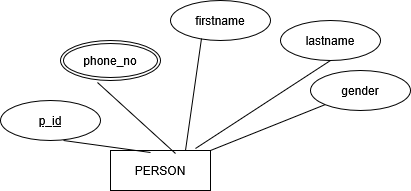

The diagram above was exported from draw.io. Its source (the exported page's mxGraphModel, read from the mxfile embedded in the PNG):
<mxGraphModel dx="2524" dy="792" grid="1" gridSize="10" guides="1" tooltips="1" connect="1" arrows="1" fold="1" page="1" pageScale="1" pageWidth="850" pageHeight="1100" math="0" shadow="0">
  <root>
    <mxCell id="0" />
    <mxCell id="1" parent="0" />
    <mxCell id="IOD9G8_boRzVl0XbPsKn-1" value="PERSON " style="whiteSpace=wrap;html=1;align=center;" vertex="1" parent="1">
      <mxGeometry x="90" y="250" width="100" height="40" as="geometry" />
    </mxCell>
    <mxCell id="IOD9G8_boRzVl0XbPsKn-3" value="phone_no" style="ellipse;shape=doubleEllipse;margin=3;whiteSpace=wrap;html=1;align=center;" vertex="1" parent="1">
      <mxGeometry x="40" y="140" width="100" height="40" as="geometry" />
    </mxCell>
    <mxCell id="IOD9G8_boRzVl0XbPsKn-5" value="" style="endArrow=none;html=1;rounded=0;entryX=0.4;entryY=0.05;entryDx=0;entryDy=0;entryPerimeter=0;exitX=0.63;exitY=1;exitDx=0;exitDy=0;exitPerimeter=0;" edge="1" parent="1" source="IOD9G8_boRzVl0XbPsKn-10" target="IOD9G8_boRzVl0XbPsKn-1">
      <mxGeometry relative="1" as="geometry">
        <mxPoint x="69" y="228" as="sourcePoint" />
        <mxPoint x="180" y="320" as="targetPoint" />
      </mxGeometry>
    </mxCell>
    <mxCell id="IOD9G8_boRzVl0XbPsKn-6" value="" style="endArrow=none;html=1;rounded=0;exitX=0.65;exitY=0.075;exitDx=0;exitDy=0;exitPerimeter=0;entryX=0.37;entryY=1.05;entryDx=0;entryDy=0;entryPerimeter=0;" edge="1" parent="1" source="IOD9G8_boRzVl0XbPsKn-1" target="IOD9G8_boRzVl0XbPsKn-3">
      <mxGeometry relative="1" as="geometry">
        <mxPoint x="130" y="400" as="sourcePoint" />
        <mxPoint x="290" y="400" as="targetPoint" />
      </mxGeometry>
    </mxCell>
    <mxCell id="IOD9G8_boRzVl0XbPsKn-8" value="firstname" style="ellipse;whiteSpace=wrap;html=1;align=center;" vertex="1" parent="1">
      <mxGeometry x="150" y="100" width="100" height="40" as="geometry" />
    </mxCell>
    <mxCell id="IOD9G8_boRzVl0XbPsKn-10" value="p_id" style="ellipse;whiteSpace=wrap;html=1;align=center;fontStyle=4;" vertex="1" parent="1">
      <mxGeometry x="-20" y="200" width="100" height="40" as="geometry" />
    </mxCell>
    <mxCell id="IOD9G8_boRzVl0XbPsKn-11" value="" style="endArrow=none;html=1;rounded=0;exitX=0.75;exitY=0;exitDx=0;exitDy=0;entryX=0.31;entryY=0.95;entryDx=0;entryDy=0;entryPerimeter=0;" edge="1" parent="1" source="IOD9G8_boRzVl0XbPsKn-1" target="IOD9G8_boRzVl0XbPsKn-8">
      <mxGeometry relative="1" as="geometry">
        <mxPoint x="290" y="410" as="sourcePoint" />
        <mxPoint x="450" y="410" as="targetPoint" />
      </mxGeometry>
    </mxCell>
    <mxCell id="IOD9G8_boRzVl0XbPsKn-12" value="lastname" style="ellipse;whiteSpace=wrap;html=1;align=center;" vertex="1" parent="1">
      <mxGeometry x="260" y="120" width="100" height="40" as="geometry" />
    </mxCell>
    <mxCell id="IOD9G8_boRzVl0XbPsKn-13" value="" style="endArrow=none;html=1;rounded=0;exitX=0.85;exitY=-0.05;exitDx=0;exitDy=0;entryX=0.5;entryY=1;entryDx=0;entryDy=0;exitPerimeter=0;" edge="1" parent="1" source="IOD9G8_boRzVl0XbPsKn-1" target="IOD9G8_boRzVl0XbPsKn-12">
      <mxGeometry relative="1" as="geometry">
        <mxPoint x="170" y="250" as="sourcePoint" />
        <mxPoint x="350" y="270" as="targetPoint" />
      </mxGeometry>
    </mxCell>
    <mxCell id="IOD9G8_boRzVl0XbPsKn-14" value="gender" style="ellipse;whiteSpace=wrap;html=1;align=center;" vertex="1" parent="1">
      <mxGeometry x="290" y="170" width="100" height="40" as="geometry" />
    </mxCell>
    <mxCell id="IOD9G8_boRzVl0XbPsKn-15" value="" style="endArrow=none;html=1;rounded=0;exitX=1;exitY=0;exitDx=0;exitDy=0;entryX=0;entryY=1;entryDx=0;entryDy=0;" edge="1" parent="1" source="IOD9G8_boRzVl0XbPsKn-1" target="IOD9G8_boRzVl0XbPsKn-14">
      <mxGeometry relative="1" as="geometry">
        <mxPoint x="290" y="410" as="sourcePoint" />
        <mxPoint x="450" y="410" as="targetPoint" />
      </mxGeometry>
    </mxCell>
  </root>
</mxGraphModel>